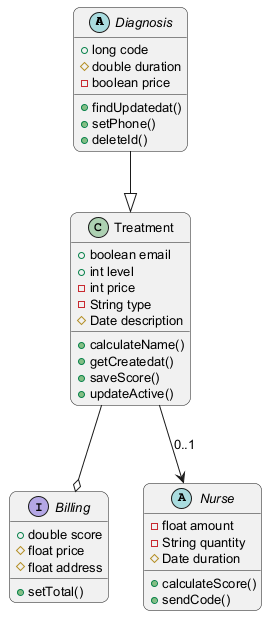

The diagram above was rendered by PlantUML. Its source (embedded in the PNG):
@startuml
skinparam backgroundColor #FFFFFF
skinparam roundCorner 15
skinparam defaultFontSize 13
abstract class Diagnosis {
  +long code
  #double duration
  -boolean price
  +findUpdatedat()
  +setPhone()
  +deleteId()
}
class Treatment {
  +boolean email
  +int level
  -int price
  -String type
  #Date description
  +calculateName()
  +getCreatedat()
  +saveScore()
  +updateActive()
}
interface Billing {
  +double score
  #float price
  #float address
  +setTotal()
}
abstract class Nurse {
  -float amount
  -String quantity
  #Date duration
  +calculateScore()
  +sendCode()
}
Treatment --o Billing
Diagnosis --|> Treatment
Treatment --> Nurse : "0..1"
@enduml